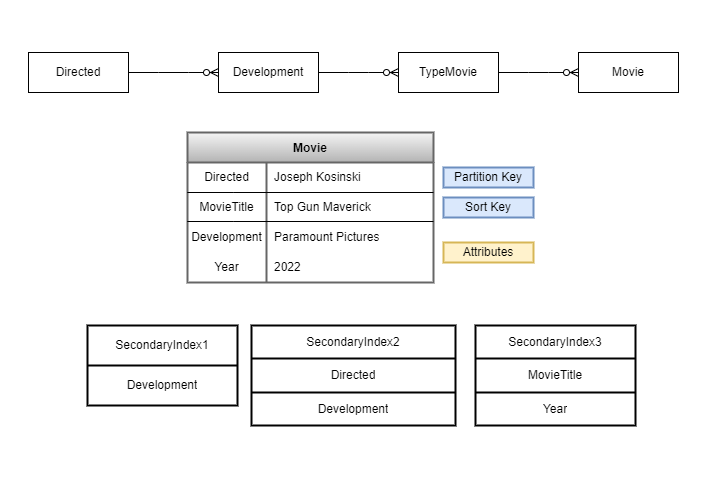

The diagram above was exported from draw.io. Its source (the exported page's mxGraphModel, read from the mxfile embedded in the PNG):
<mxGraphModel dx="763" dy="377" grid="1" gridSize="10" guides="1" tooltips="1" connect="1" arrows="1" fold="1" page="1" pageScale="1" pageWidth="827" pageHeight="1169" math="0" shadow="0">
  <root>
    <mxCell id="w9CNtHUGNOOcWox3Jox5-0" />
    <mxCell id="w9CNtHUGNOOcWox3Jox5-1" parent="w9CNtHUGNOOcWox3Jox5-0" />
    <mxCell id="w9CNtHUGNOOcWox3Jox5-2" value="Directed" style="whiteSpace=wrap;html=1;align=center;" vertex="1" parent="w9CNtHUGNOOcWox3Jox5-1">
      <mxGeometry x="31" y="80" width="100" height="40" as="geometry" />
    </mxCell>
    <mxCell id="w9CNtHUGNOOcWox3Jox5-3" value="Development" style="whiteSpace=wrap;html=1;align=center;" vertex="1" parent="w9CNtHUGNOOcWox3Jox5-1">
      <mxGeometry x="221" y="80" width="100" height="40" as="geometry" />
    </mxCell>
    <mxCell id="w9CNtHUGNOOcWox3Jox5-4" value="TypeMovie" style="whiteSpace=wrap;html=1;align=center;" vertex="1" parent="w9CNtHUGNOOcWox3Jox5-1">
      <mxGeometry x="401" y="80" width="100" height="40" as="geometry" />
    </mxCell>
    <mxCell id="w9CNtHUGNOOcWox3Jox5-5" value="Movie" style="whiteSpace=wrap;html=1;align=center;" vertex="1" parent="w9CNtHUGNOOcWox3Jox5-1">
      <mxGeometry x="581" y="80" width="100" height="40" as="geometry" />
    </mxCell>
    <mxCell id="w9CNtHUGNOOcWox3Jox5-6" value="" style="edgeStyle=entityRelationEdgeStyle;fontSize=12;html=1;endArrow=ERzeroToMany;endFill=1;rounded=0;entryX=0;entryY=0.5;entryDx=0;entryDy=0;" edge="1" parent="w9CNtHUGNOOcWox3Jox5-1" target="w9CNtHUGNOOcWox3Jox5-3">
      <mxGeometry width="100" height="100" relative="1" as="geometry">
        <mxPoint x="131" y="100" as="sourcePoint" />
        <mxPoint x="231" as="targetPoint" />
      </mxGeometry>
    </mxCell>
    <mxCell id="w9CNtHUGNOOcWox3Jox5-7" value="" style="edgeStyle=entityRelationEdgeStyle;fontSize=12;html=1;endArrow=ERzeroToMany;endFill=1;rounded=0;entryX=0;entryY=0.5;entryDx=0;entryDy=0;" edge="1" parent="w9CNtHUGNOOcWox3Jox5-1" target="w9CNtHUGNOOcWox3Jox5-4">
      <mxGeometry width="100" height="100" relative="1" as="geometry">
        <mxPoint x="321" y="100" as="sourcePoint" />
        <mxPoint x="421" as="targetPoint" />
      </mxGeometry>
    </mxCell>
    <mxCell id="w9CNtHUGNOOcWox3Jox5-8" value="" style="edgeStyle=entityRelationEdgeStyle;fontSize=12;html=1;endArrow=ERzeroToMany;endFill=1;rounded=0;entryX=0;entryY=0.5;entryDx=0;entryDy=0;" edge="1" parent="w9CNtHUGNOOcWox3Jox5-1" target="w9CNtHUGNOOcWox3Jox5-5">
      <mxGeometry width="100" height="100" relative="1" as="geometry">
        <mxPoint x="501" y="100" as="sourcePoint" />
        <mxPoint x="601" as="targetPoint" />
      </mxGeometry>
    </mxCell>
    <mxCell id="w9CNtHUGNOOcWox3Jox5-9" value="" style="endArrow=none;html=1;rounded=0;" edge="1" parent="w9CNtHUGNOOcWox3Jox5-1">
      <mxGeometry width="50" height="50" relative="1" as="geometry">
        <mxPoint x="510" y="190" as="sourcePoint" />
        <mxPoint x="510" y="190" as="targetPoint" />
      </mxGeometry>
    </mxCell>
    <mxCell id="w9CNtHUGNOOcWox3Jox5-10" value="Movie" style="shape=table;startSize=30;container=1;collapsible=0;childLayout=tableLayout;fixedRows=1;rowLines=0;fontStyle=1;strokeWidth=2;fillColor=#f5f5f5;strokeColor=#666666;gradientColor=#b3b3b3;" vertex="1" parent="w9CNtHUGNOOcWox3Jox5-1">
      <mxGeometry x="190" y="160" width="246" height="150" as="geometry" />
    </mxCell>
    <mxCell id="w9CNtHUGNOOcWox3Jox5-11" value="" style="shape=tableRow;horizontal=0;startSize=0;swimlaneHead=0;swimlaneBody=0;top=0;left=0;bottom=0;right=0;collapsible=0;dropTarget=0;fillColor=none;points=[[0,0.5],[1,0.5]];portConstraint=eastwest;strokeWidth=2;" vertex="1" parent="w9CNtHUGNOOcWox3Jox5-10">
      <mxGeometry y="30" width="246" height="30" as="geometry" />
    </mxCell>
    <mxCell id="w9CNtHUGNOOcWox3Jox5-12" value="Directed" style="shape=partialRectangle;html=1;whiteSpace=wrap;connectable=0;fillColor=none;top=0;left=0;bottom=0;right=0;overflow=hidden;pointerEvents=1;strokeWidth=2;" vertex="1" parent="w9CNtHUGNOOcWox3Jox5-11">
      <mxGeometry width="79" height="30" as="geometry">
        <mxRectangle width="79" height="30" as="alternateBounds" />
      </mxGeometry>
    </mxCell>
    <mxCell id="w9CNtHUGNOOcWox3Jox5-13" value="Joseph Kosinski" style="shape=partialRectangle;html=1;whiteSpace=wrap;connectable=0;fillColor=none;top=0;left=0;bottom=0;right=0;align=left;spacingLeft=6;overflow=hidden;strokeWidth=2;strokeColor=default;" vertex="1" parent="w9CNtHUGNOOcWox3Jox5-11">
      <mxGeometry x="79" width="167" height="30" as="geometry">
        <mxRectangle width="167" height="30" as="alternateBounds" />
      </mxGeometry>
    </mxCell>
    <mxCell id="w9CNtHUGNOOcWox3Jox5-14" value="" style="shape=tableRow;horizontal=0;startSize=0;swimlaneHead=0;swimlaneBody=0;top=0;left=0;bottom=0;right=0;collapsible=0;dropTarget=0;fillColor=none;points=[[0,0.5],[1,0.5]];portConstraint=eastwest;strokeWidth=2;" vertex="1" parent="w9CNtHUGNOOcWox3Jox5-10">
      <mxGeometry y="60" width="246" height="30" as="geometry" />
    </mxCell>
    <mxCell id="w9CNtHUGNOOcWox3Jox5-15" value="MovieTitle" style="shape=partialRectangle;html=1;whiteSpace=wrap;connectable=0;fillColor=none;top=0;left=0;bottom=0;right=0;overflow=hidden;strokeWidth=2;" vertex="1" parent="w9CNtHUGNOOcWox3Jox5-14">
      <mxGeometry width="79" height="30" as="geometry">
        <mxRectangle width="79" height="30" as="alternateBounds" />
      </mxGeometry>
    </mxCell>
    <mxCell id="w9CNtHUGNOOcWox3Jox5-16" value="Top Gun Maverick" style="shape=partialRectangle;html=1;whiteSpace=wrap;connectable=0;fillColor=none;top=0;left=0;bottom=0;right=0;align=left;spacingLeft=6;overflow=hidden;strokeWidth=2;" vertex="1" parent="w9CNtHUGNOOcWox3Jox5-14">
      <mxGeometry x="79" width="167" height="30" as="geometry">
        <mxRectangle width="167" height="30" as="alternateBounds" />
      </mxGeometry>
    </mxCell>
    <mxCell id="w0vKTWc1k_rSrXk2GOT8-0" value="" style="shape=tableRow;horizontal=0;startSize=0;swimlaneHead=0;swimlaneBody=0;top=0;left=0;bottom=0;right=0;collapsible=0;dropTarget=0;fillColor=none;points=[[0,0.5],[1,0.5]];portConstraint=eastwest;strokeWidth=2;" vertex="1" parent="w9CNtHUGNOOcWox3Jox5-10">
      <mxGeometry y="90" width="246" height="30" as="geometry" />
    </mxCell>
    <mxCell id="w0vKTWc1k_rSrXk2GOT8-1" value="Development" style="shape=partialRectangle;html=1;whiteSpace=wrap;connectable=0;fillColor=none;top=0;left=0;bottom=0;right=0;overflow=hidden;strokeWidth=2;" vertex="1" parent="w0vKTWc1k_rSrXk2GOT8-0">
      <mxGeometry width="79" height="30" as="geometry">
        <mxRectangle width="79" height="30" as="alternateBounds" />
      </mxGeometry>
    </mxCell>
    <mxCell id="w0vKTWc1k_rSrXk2GOT8-2" value="Paramount Pictures" style="shape=partialRectangle;html=1;whiteSpace=wrap;connectable=0;fillColor=none;top=0;left=0;bottom=0;right=0;align=left;spacingLeft=6;overflow=hidden;strokeWidth=2;" vertex="1" parent="w0vKTWc1k_rSrXk2GOT8-0">
      <mxGeometry x="79" width="167" height="30" as="geometry">
        <mxRectangle width="167" height="30" as="alternateBounds" />
      </mxGeometry>
    </mxCell>
    <mxCell id="w9CNtHUGNOOcWox3Jox5-17" value="" style="shape=tableRow;horizontal=0;startSize=0;swimlaneHead=0;swimlaneBody=0;top=0;left=0;bottom=0;right=0;collapsible=0;dropTarget=0;fillColor=none;points=[[0,0.5],[1,0.5]];portConstraint=eastwest;strokeWidth=2;" vertex="1" parent="w9CNtHUGNOOcWox3Jox5-10">
      <mxGeometry y="120" width="246" height="30" as="geometry" />
    </mxCell>
    <mxCell id="w9CNtHUGNOOcWox3Jox5-18" value="Year" style="shape=partialRectangle;html=1;whiteSpace=wrap;connectable=0;fillColor=none;top=0;left=0;bottom=0;right=0;overflow=hidden;strokeWidth=2;" vertex="1" parent="w9CNtHUGNOOcWox3Jox5-17">
      <mxGeometry width="79" height="30" as="geometry">
        <mxRectangle width="79" height="30" as="alternateBounds" />
      </mxGeometry>
    </mxCell>
    <mxCell id="w9CNtHUGNOOcWox3Jox5-19" value="2022" style="shape=partialRectangle;html=1;whiteSpace=wrap;connectable=0;fillColor=none;top=0;left=0;bottom=0;right=0;align=left;spacingLeft=6;overflow=hidden;strokeWidth=2;" vertex="1" parent="w9CNtHUGNOOcWox3Jox5-17">
      <mxGeometry x="79" width="167" height="30" as="geometry">
        <mxRectangle width="167" height="30" as="alternateBounds" />
      </mxGeometry>
    </mxCell>
    <mxCell id="w9CNtHUGNOOcWox3Jox5-23" value="Partition Key" style="rounded=0;whiteSpace=wrap;html=1;strokeColor=#6c8ebf;strokeWidth=2;fillColor=#dae8fc;" vertex="1" parent="w9CNtHUGNOOcWox3Jox5-1">
      <mxGeometry x="446" y="195" width="90" height="20" as="geometry" />
    </mxCell>
    <mxCell id="w9CNtHUGNOOcWox3Jox5-24" value="Sort Key" style="rounded=0;whiteSpace=wrap;html=1;strokeColor=#6c8ebf;strokeWidth=2;fillColor=#dae8fc;" vertex="1" parent="w9CNtHUGNOOcWox3Jox5-1">
      <mxGeometry x="446" y="225" width="90" height="20" as="geometry" />
    </mxCell>
    <mxCell id="w9CNtHUGNOOcWox3Jox5-25" value="Attributes" style="rounded=0;whiteSpace=wrap;html=1;strokeColor=#d6b656;strokeWidth=2;fillColor=#fff2cc;" vertex="1" parent="w9CNtHUGNOOcWox3Jox5-1">
      <mxGeometry x="446" y="270" width="90" height="20" as="geometry" />
    </mxCell>
    <mxCell id="w9CNtHUGNOOcWox3Jox5-26" value="" style="endArrow=none;html=1;rounded=0;jumpSize=6;" edge="1" parent="w9CNtHUGNOOcWox3Jox5-1">
      <mxGeometry width="50" height="50" relative="1" as="geometry">
        <mxPoint x="236" y="220" as="sourcePoint" />
        <mxPoint x="436" y="220" as="targetPoint" />
        <Array as="points">
          <mxPoint x="190" y="220" />
          <mxPoint x="236" y="220" />
        </Array>
      </mxGeometry>
    </mxCell>
    <mxCell id="w9CNtHUGNOOcWox3Jox5-27" value="" style="endArrow=none;html=1;rounded=0;jumpSize=6;" edge="1" parent="w9CNtHUGNOOcWox3Jox5-1">
      <mxGeometry width="50" height="50" relative="1" as="geometry">
        <mxPoint x="236" y="249" as="sourcePoint" />
        <mxPoint x="436" y="249" as="targetPoint" />
        <Array as="points">
          <mxPoint x="190" y="249" />
          <mxPoint x="236" y="249" />
        </Array>
      </mxGeometry>
    </mxCell>
    <mxCell id="w9CNtHUGNOOcWox3Jox5-28" style="edgeStyle=orthogonalEdgeStyle;rounded=0;jumpSize=6;orthogonalLoop=1;jettySize=auto;html=1;exitX=0.5;exitY=1;exitDx=0;exitDy=0;" edge="1" parent="w9CNtHUGNOOcWox3Jox5-1">
      <mxGeometry relative="1" as="geometry">
        <mxPoint x="160" y="456" as="sourcePoint" />
        <mxPoint x="160" y="456" as="targetPoint" />
      </mxGeometry>
    </mxCell>
    <mxCell id="w9CNtHUGNOOcWox3Jox5-29" value="" style="shape=table;startSize=0;container=1;collapsible=0;childLayout=tableLayout;strokeColor=default;strokeWidth=2;" vertex="1" parent="w9CNtHUGNOOcWox3Jox5-1">
      <mxGeometry x="90" y="353" width="150" height="80" as="geometry" />
    </mxCell>
    <mxCell id="w9CNtHUGNOOcWox3Jox5-30" value="" style="shape=tableRow;horizontal=0;startSize=0;swimlaneHead=0;swimlaneBody=0;top=0;left=0;bottom=0;right=0;collapsible=0;dropTarget=0;fillColor=none;points=[[0,0.5],[1,0.5]];portConstraint=eastwest;strokeColor=default;strokeWidth=2;" vertex="1" parent="w9CNtHUGNOOcWox3Jox5-29">
      <mxGeometry width="150" height="40" as="geometry" />
    </mxCell>
    <mxCell id="w9CNtHUGNOOcWox3Jox5-31" value="SecondaryIndex1" style="shape=partialRectangle;html=1;whiteSpace=wrap;connectable=0;overflow=hidden;fillColor=none;top=0;left=0;bottom=0;right=0;pointerEvents=1;strokeColor=default;strokeWidth=2;" vertex="1" parent="w9CNtHUGNOOcWox3Jox5-30">
      <mxGeometry width="150" height="40" as="geometry">
        <mxRectangle width="150" height="40" as="alternateBounds" />
      </mxGeometry>
    </mxCell>
    <mxCell id="w9CNtHUGNOOcWox3Jox5-32" value="" style="shape=tableRow;horizontal=0;startSize=0;swimlaneHead=0;swimlaneBody=0;top=0;left=0;bottom=0;right=0;collapsible=0;dropTarget=0;fillColor=none;points=[[0,0.5],[1,0.5]];portConstraint=eastwest;strokeColor=default;strokeWidth=2;" vertex="1" parent="w9CNtHUGNOOcWox3Jox5-29">
      <mxGeometry y="40" width="150" height="40" as="geometry" />
    </mxCell>
    <mxCell id="w9CNtHUGNOOcWox3Jox5-33" value="Development" style="shape=partialRectangle;html=1;whiteSpace=wrap;connectable=0;overflow=hidden;fillColor=none;top=0;left=0;bottom=0;right=0;pointerEvents=1;strokeColor=default;strokeWidth=2;" vertex="1" parent="w9CNtHUGNOOcWox3Jox5-32">
      <mxGeometry width="150" height="40" as="geometry">
        <mxRectangle width="150" height="40" as="alternateBounds" />
      </mxGeometry>
    </mxCell>
    <mxCell id="w9CNtHUGNOOcWox3Jox5-34" value="" style="shape=table;startSize=0;container=1;collapsible=0;childLayout=tableLayout;strokeColor=default;strokeWidth=2;" vertex="1" parent="w9CNtHUGNOOcWox3Jox5-1">
      <mxGeometry x="254" y="353" width="204" height="100" as="geometry" />
    </mxCell>
    <mxCell id="w9CNtHUGNOOcWox3Jox5-35" value="" style="shape=tableRow;horizontal=0;startSize=0;swimlaneHead=0;swimlaneBody=0;top=0;left=0;bottom=0;right=0;collapsible=0;dropTarget=0;fillColor=none;points=[[0,0.5],[1,0.5]];portConstraint=eastwest;strokeColor=default;strokeWidth=2;" vertex="1" parent="w9CNtHUGNOOcWox3Jox5-34">
      <mxGeometry width="204" height="33" as="geometry" />
    </mxCell>
    <mxCell id="w9CNtHUGNOOcWox3Jox5-36" value="SecondaryIndex2" style="shape=partialRectangle;html=1;whiteSpace=wrap;connectable=0;overflow=hidden;fillColor=none;top=0;left=0;bottom=0;right=0;pointerEvents=1;strokeColor=default;strokeWidth=2;" vertex="1" parent="w9CNtHUGNOOcWox3Jox5-35">
      <mxGeometry width="204" height="33" as="geometry">
        <mxRectangle width="204" height="33" as="alternateBounds" />
      </mxGeometry>
    </mxCell>
    <mxCell id="w9CNtHUGNOOcWox3Jox5-37" value="" style="shape=tableRow;horizontal=0;startSize=0;swimlaneHead=0;swimlaneBody=0;top=0;left=0;bottom=0;right=0;collapsible=0;dropTarget=0;fillColor=none;points=[[0,0.5],[1,0.5]];portConstraint=eastwest;strokeColor=default;strokeWidth=2;" vertex="1" parent="w9CNtHUGNOOcWox3Jox5-34">
      <mxGeometry y="33" width="204" height="34" as="geometry" />
    </mxCell>
    <mxCell id="w9CNtHUGNOOcWox3Jox5-38" value="Directed" style="shape=partialRectangle;html=1;whiteSpace=wrap;connectable=0;overflow=hidden;fillColor=none;top=0;left=0;bottom=0;right=0;pointerEvents=1;strokeColor=default;strokeWidth=2;" vertex="1" parent="w9CNtHUGNOOcWox3Jox5-37">
      <mxGeometry width="204" height="34" as="geometry">
        <mxRectangle width="204" height="34" as="alternateBounds" />
      </mxGeometry>
    </mxCell>
    <mxCell id="w9CNtHUGNOOcWox3Jox5-39" value="" style="shape=tableRow;horizontal=0;startSize=0;swimlaneHead=0;swimlaneBody=0;top=0;left=0;bottom=0;right=0;collapsible=0;dropTarget=0;fillColor=none;points=[[0,0.5],[1,0.5]];portConstraint=eastwest;strokeColor=default;strokeWidth=2;" vertex="1" parent="w9CNtHUGNOOcWox3Jox5-34">
      <mxGeometry y="67" width="204" height="33" as="geometry" />
    </mxCell>
    <mxCell id="w9CNtHUGNOOcWox3Jox5-40" value="Development" style="shape=partialRectangle;html=1;whiteSpace=wrap;connectable=0;overflow=hidden;fillColor=none;top=0;left=0;bottom=0;right=0;pointerEvents=1;strokeColor=default;strokeWidth=2;" vertex="1" parent="w9CNtHUGNOOcWox3Jox5-39">
      <mxGeometry width="204" height="33" as="geometry">
        <mxRectangle width="204" height="33" as="alternateBounds" />
      </mxGeometry>
    </mxCell>
    <mxCell id="w9CNtHUGNOOcWox3Jox5-41" value="" style="shape=table;startSize=0;container=1;collapsible=0;childLayout=tableLayout;strokeColor=default;strokeWidth=2;" vertex="1" parent="w9CNtHUGNOOcWox3Jox5-1">
      <mxGeometry x="478" y="353" width="160" height="100" as="geometry" />
    </mxCell>
    <mxCell id="w9CNtHUGNOOcWox3Jox5-42" value="" style="shape=tableRow;horizontal=0;startSize=0;swimlaneHead=0;swimlaneBody=0;top=0;left=0;bottom=0;right=0;collapsible=0;dropTarget=0;fillColor=none;points=[[0,0.5],[1,0.5]];portConstraint=eastwest;strokeColor=default;strokeWidth=2;" vertex="1" parent="w9CNtHUGNOOcWox3Jox5-41">
      <mxGeometry width="160" height="33" as="geometry" />
    </mxCell>
    <mxCell id="w9CNtHUGNOOcWox3Jox5-43" value="SecondaryIndex3" style="shape=partialRectangle;html=1;whiteSpace=wrap;connectable=0;overflow=hidden;fillColor=none;top=0;left=0;bottom=0;right=0;pointerEvents=1;strokeColor=default;strokeWidth=2;" vertex="1" parent="w9CNtHUGNOOcWox3Jox5-42">
      <mxGeometry width="160" height="33" as="geometry">
        <mxRectangle width="160" height="33" as="alternateBounds" />
      </mxGeometry>
    </mxCell>
    <mxCell id="w9CNtHUGNOOcWox3Jox5-44" value="" style="shape=tableRow;horizontal=0;startSize=0;swimlaneHead=0;swimlaneBody=0;top=0;left=0;bottom=0;right=0;collapsible=0;dropTarget=0;fillColor=none;points=[[0,0.5],[1,0.5]];portConstraint=eastwest;strokeColor=default;strokeWidth=2;" vertex="1" parent="w9CNtHUGNOOcWox3Jox5-41">
      <mxGeometry y="33" width="160" height="34" as="geometry" />
    </mxCell>
    <mxCell id="w9CNtHUGNOOcWox3Jox5-45" value="MovieTitle" style="shape=partialRectangle;html=1;whiteSpace=wrap;connectable=0;overflow=hidden;fillColor=none;top=0;left=0;bottom=0;right=0;pointerEvents=1;strokeColor=default;strokeWidth=2;" vertex="1" parent="w9CNtHUGNOOcWox3Jox5-44">
      <mxGeometry width="160" height="34" as="geometry">
        <mxRectangle width="160" height="34" as="alternateBounds" />
      </mxGeometry>
    </mxCell>
    <mxCell id="w9CNtHUGNOOcWox3Jox5-46" value="" style="shape=tableRow;horizontal=0;startSize=0;swimlaneHead=0;swimlaneBody=0;top=0;left=0;bottom=0;right=0;collapsible=0;dropTarget=0;fillColor=none;points=[[0,0.5],[1,0.5]];portConstraint=eastwest;strokeColor=default;strokeWidth=2;" vertex="1" parent="w9CNtHUGNOOcWox3Jox5-41">
      <mxGeometry y="67" width="160" height="33" as="geometry" />
    </mxCell>
    <mxCell id="w9CNtHUGNOOcWox3Jox5-47" value="Year" style="shape=partialRectangle;html=1;whiteSpace=wrap;connectable=0;overflow=hidden;fillColor=none;top=0;left=0;bottom=0;right=0;pointerEvents=1;strokeColor=default;strokeWidth=2;" vertex="1" parent="w9CNtHUGNOOcWox3Jox5-46">
      <mxGeometry width="160" height="33" as="geometry">
        <mxRectangle width="160" height="33" as="alternateBounds" />
      </mxGeometry>
    </mxCell>
  </root>
</mxGraphModel>